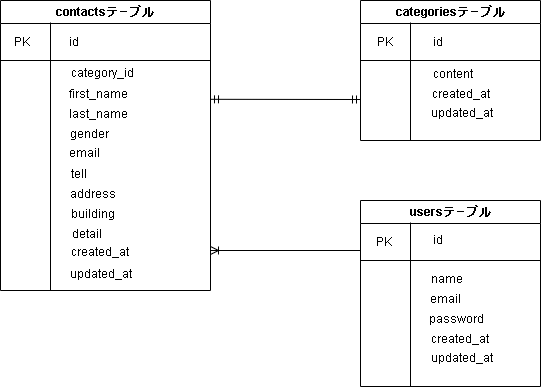

The diagram above was exported from draw.io. Its source (the exported page's mxGraphModel, read from the mxfile embedded in the PNG):
<mxGraphModel dx="287" dy="161" grid="1" gridSize="10" guides="1" tooltips="1" connect="1" arrows="1" fold="1" page="1" pageScale="1" pageWidth="850" pageHeight="1100" math="0" shadow="0">
  <root>
    <mxCell id="0" />
    <mxCell id="1" parent="0" />
    <mxCell id="2" value="contactsテ－ブル" style="swimlane;whiteSpace=wrap;html=1;" vertex="1" parent="1">
      <mxGeometry x="120" y="120" width="210" height="290" as="geometry" />
    </mxCell>
    <mxCell id="3" value="" style="endArrow=none;html=1;" edge="1" parent="2">
      <mxGeometry width="50" height="50" relative="1" as="geometry">
        <mxPoint x="50" y="290" as="sourcePoint" />
        <mxPoint x="50" y="22" as="targetPoint" />
      </mxGeometry>
    </mxCell>
    <mxCell id="4" value="" style="endArrow=none;html=1;" edge="1" parent="2">
      <mxGeometry width="50" height="50" relative="1" as="geometry">
        <mxPoint y="60" as="sourcePoint" />
        <mxPoint x="210" y="60" as="targetPoint" />
      </mxGeometry>
    </mxCell>
    <mxCell id="11" value="PK" style="text;html=1;strokeColor=none;fillColor=none;align=center;verticalAlign=middle;whiteSpace=wrap;rounded=0;" vertex="1" parent="2">
      <mxGeometry x="12" y="32" width="20" height="20" as="geometry" />
    </mxCell>
    <mxCell id="16" value="last_name" style="text;html=1;strokeColor=none;fillColor=none;align=center;verticalAlign=middle;whiteSpace=wrap;rounded=0;" vertex="1" parent="2">
      <mxGeometry x="68" y="104" width="60" height="20" as="geometry" />
    </mxCell>
    <mxCell id="15" value="first_name" style="text;html=1;strokeColor=none;fillColor=none;align=center;verticalAlign=middle;whiteSpace=wrap;rounded=0;" vertex="1" parent="2">
      <mxGeometry x="74" y="86" width="48" height="16" as="geometry" />
    </mxCell>
    <mxCell id="17" value="category_id" style="text;html=1;strokeColor=none;fillColor=none;align=center;verticalAlign=middle;whiteSpace=wrap;rounded=0;" vertex="1" parent="2">
      <mxGeometry x="72" y="63" width="60" height="20" as="geometry" />
    </mxCell>
    <mxCell id="18" value="gender" style="text;html=1;strokeColor=none;fillColor=none;align=center;verticalAlign=middle;whiteSpace=wrap;rounded=0;" vertex="1" parent="2">
      <mxGeometry x="71" y="124" width="37" height="20" as="geometry" />
    </mxCell>
    <mxCell id="22" value="email" style="text;html=1;strokeColor=none;fillColor=none;align=center;verticalAlign=middle;whiteSpace=wrap;rounded=0;" vertex="1" parent="2">
      <mxGeometry x="69" y="143" width="31" height="20" as="geometry" />
    </mxCell>
    <mxCell id="36" value="tell" style="text;html=1;strokeColor=none;fillColor=none;align=center;verticalAlign=middle;whiteSpace=wrap;rounded=0;" vertex="1" parent="2">
      <mxGeometry x="68" y="164" width="22" height="20" as="geometry" />
    </mxCell>
    <mxCell id="37" value="address" style="text;html=1;strokeColor=none;fillColor=none;align=center;verticalAlign=middle;whiteSpace=wrap;rounded=0;" vertex="1" parent="2">
      <mxGeometry x="68" y="184" width="50" height="20" as="geometry" />
    </mxCell>
    <mxCell id="38" value="building" style="text;html=1;strokeColor=none;fillColor=none;align=center;verticalAlign=middle;whiteSpace=wrap;rounded=0;" vertex="1" parent="2">
      <mxGeometry x="69" y="204" width="47" height="20" as="geometry" />
    </mxCell>
    <mxCell id="46" value="id" style="text;html=1;strokeColor=none;fillColor=none;align=center;verticalAlign=middle;whiteSpace=wrap;rounded=0;" vertex="1" parent="2">
      <mxGeometry x="59" y="32" width="30" height="20" as="geometry" />
    </mxCell>
    <mxCell id="43" value="created_at" style="text;html=1;strokeColor=none;fillColor=none;align=center;verticalAlign=middle;whiteSpace=wrap;rounded=0;" vertex="1" parent="2">
      <mxGeometry x="70" y="242" width="60" height="20" as="geometry" />
    </mxCell>
    <mxCell id="40" value="detail" style="text;html=1;strokeColor=none;fillColor=none;align=center;verticalAlign=middle;whiteSpace=wrap;rounded=0;" vertex="1" parent="2">
      <mxGeometry x="71" y="224" width="31" height="20" as="geometry" />
    </mxCell>
    <mxCell id="45" value="updated_at" style="text;html=1;strokeColor=none;fillColor=none;align=center;verticalAlign=middle;whiteSpace=wrap;rounded=0;" vertex="1" parent="2">
      <mxGeometry x="71" y="264" width="60" height="20" as="geometry" />
    </mxCell>
    <mxCell id="5" value="categoriesテ－ブル" style="swimlane;whiteSpace=wrap;html=1;" vertex="1" parent="1">
      <mxGeometry x="480" y="120" width="180" height="140" as="geometry" />
    </mxCell>
    <mxCell id="6" value="" style="endArrow=none;html=1;" edge="1" parent="5">
      <mxGeometry width="50" height="50" relative="1" as="geometry">
        <mxPoint x="50" y="140" as="sourcePoint" />
        <mxPoint x="50" y="22" as="targetPoint" />
      </mxGeometry>
    </mxCell>
    <mxCell id="7" value="" style="endArrow=none;html=1;" edge="1" parent="5">
      <mxGeometry width="50" height="50" relative="1" as="geometry">
        <mxPoint y="60" as="sourcePoint" />
        <mxPoint x="180" y="60" as="targetPoint" />
      </mxGeometry>
    </mxCell>
    <mxCell id="12" value="PK" style="text;html=1;strokeColor=none;fillColor=none;align=center;verticalAlign=middle;whiteSpace=wrap;rounded=0;" vertex="1" parent="5">
      <mxGeometry x="15" y="32" width="20" height="20" as="geometry" />
    </mxCell>
    <mxCell id="50" value="id" style="text;html=1;strokeColor=none;fillColor=none;align=center;verticalAlign=middle;whiteSpace=wrap;rounded=0;" vertex="1" parent="5">
      <mxGeometry x="63" y="32" width="30" height="20" as="geometry" />
    </mxCell>
    <mxCell id="51" value="created_at" style="text;html=1;strokeColor=none;fillColor=none;align=center;verticalAlign=middle;whiteSpace=wrap;rounded=0;" vertex="1" parent="5">
      <mxGeometry x="71" y="84" width="60" height="20" as="geometry" />
    </mxCell>
    <mxCell id="52" value="updated_at" style="text;html=1;strokeColor=none;fillColor=none;align=center;verticalAlign=middle;whiteSpace=wrap;rounded=0;" vertex="1" parent="5">
      <mxGeometry x="72" y="103" width="60" height="20" as="geometry" />
    </mxCell>
    <mxCell id="55" value="content" style="text;html=1;align=center;verticalAlign=middle;resizable=0;points=[];autosize=1;strokeColor=none;fillColor=none;" vertex="1" parent="5">
      <mxGeometry x="62" y="59" width="60" height="30" as="geometry" />
    </mxCell>
    <mxCell id="8" value="usersテ－ブル" style="swimlane;whiteSpace=wrap;html=1;" vertex="1" parent="1">
      <mxGeometry x="480" y="320" width="180" height="186" as="geometry" />
    </mxCell>
    <mxCell id="9" value="" style="endArrow=none;html=1;" edge="1" parent="8">
      <mxGeometry width="50" height="50" relative="1" as="geometry">
        <mxPoint x="50" y="186" as="sourcePoint" />
        <mxPoint x="50" y="22" as="targetPoint" />
      </mxGeometry>
    </mxCell>
    <mxCell id="10" value="" style="endArrow=none;html=1;" edge="1" parent="8">
      <mxGeometry width="50" height="50" relative="1" as="geometry">
        <mxPoint y="60" as="sourcePoint" />
        <mxPoint x="180" y="60" as="targetPoint" />
      </mxGeometry>
    </mxCell>
    <mxCell id="13" value="PK" style="text;html=1;strokeColor=none;fillColor=none;align=center;verticalAlign=middle;whiteSpace=wrap;rounded=0;" vertex="1" parent="8">
      <mxGeometry x="14" y="32" width="20" height="20" as="geometry" />
    </mxCell>
    <mxCell id="60" value="id" style="text;html=1;strokeColor=none;fillColor=none;align=center;verticalAlign=middle;whiteSpace=wrap;rounded=0;" vertex="1" parent="8">
      <mxGeometry x="63" y="30" width="30" height="20" as="geometry" />
    </mxCell>
    <mxCell id="57" value="updated_at" style="text;html=1;strokeColor=none;fillColor=none;align=center;verticalAlign=middle;whiteSpace=wrap;rounded=0;" vertex="1" parent="8">
      <mxGeometry x="72" y="148" width="60" height="20" as="geometry" />
    </mxCell>
    <mxCell id="59" value="created_at" style="text;html=1;strokeColor=none;fillColor=none;align=center;verticalAlign=middle;whiteSpace=wrap;rounded=0;" vertex="1" parent="8">
      <mxGeometry x="70" y="129" width="60" height="20" as="geometry" />
    </mxCell>
    <mxCell id="61" value="email" style="text;html=1;strokeColor=none;fillColor=none;align=center;verticalAlign=middle;whiteSpace=wrap;rounded=0;" vertex="1" parent="8">
      <mxGeometry x="70" y="89" width="31" height="20" as="geometry" />
    </mxCell>
    <mxCell id="63" value="name" style="text;html=1;align=center;verticalAlign=middle;resizable=0;points=[];autosize=1;strokeColor=none;fillColor=none;" vertex="1" parent="8">
      <mxGeometry x="61" y="64" width="50" height="30" as="geometry" />
    </mxCell>
    <mxCell id="64" value="password" style="text;html=1;align=center;verticalAlign=middle;resizable=0;points=[];autosize=1;strokeColor=none;fillColor=none;" vertex="1" parent="8">
      <mxGeometry x="61" y="104" width="70" height="30" as="geometry" />
    </mxCell>
    <mxCell id="67" value="" style="fontSize=12;html=1;endArrow=ERoneToMany;" edge="1" parent="1">
      <mxGeometry width="100" height="100" relative="1" as="geometry">
        <mxPoint x="480" y="370" as="sourcePoint" />
        <mxPoint x="330" y="370" as="targetPoint" />
      </mxGeometry>
    </mxCell>
    <mxCell id="68" value="" style="fontSize=12;html=1;endArrow=ERmandOne;startArrow=ERmandOne;entryX=0;entryY=0.5;entryDx=0;entryDy=0;" edge="1" parent="1">
      <mxGeometry width="100" height="100" relative="1" as="geometry">
        <mxPoint x="330" y="218.81" as="sourcePoint" />
        <mxPoint x="480" y="219" as="targetPoint" />
      </mxGeometry>
    </mxCell>
  </root>
</mxGraphModel>